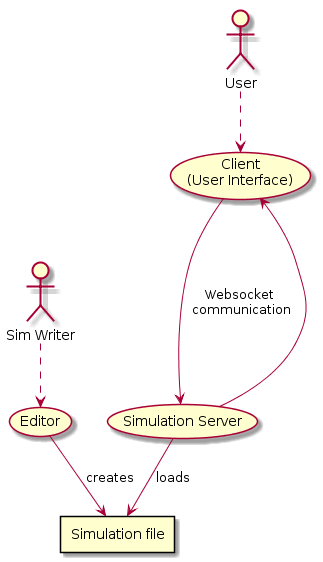

The diagram above was rendered by PlantUML. Its source (embedded in the PNG):
@startuml
usecase Client as "Client
(User Interface)"
:User: ..> (Client)
(Client) --> (Simulation Server) : Websocket \ncommunication
(Simulation Server) ---> (Client)
rectangle "Simulation file" as file
(Simulation Server) --> file : loads
:Sim Writer: ..> (Editor)
(Editor) --> file : creates
@enduml